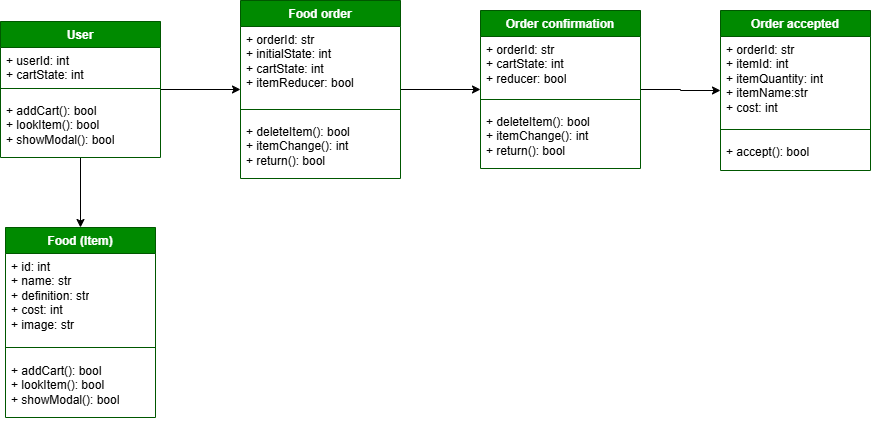

The diagram above was exported from draw.io. Its source (the exported page's mxGraphModel, read from the mxfile embedded in the PNG):
<mxGraphModel dx="1034" dy="570" grid="1" gridSize="10" guides="1" tooltips="1" connect="1" arrows="1" fold="1" page="1" pageScale="1" pageWidth="827" pageHeight="1169" math="0" shadow="0">
  <root>
    <mxCell id="0" />
    <mxCell id="1" parent="0" />
    <mxCell id="ZYOGanNyq_zi541Y4jqv-23" value="" style="edgeStyle=orthogonalEdgeStyle;rounded=0;orthogonalLoop=1;jettySize=auto;html=1;" edge="1" parent="1" source="ZYOGanNyq_zi541Y4jqv-14" target="ZYOGanNyq_zi541Y4jqv-19">
      <mxGeometry relative="1" as="geometry" />
    </mxCell>
    <mxCell id="ZYOGanNyq_zi541Y4jqv-36" value="" style="edgeStyle=orthogonalEdgeStyle;rounded=0;orthogonalLoop=1;jettySize=auto;html=1;" edge="1" parent="1" source="ZYOGanNyq_zi541Y4jqv-14" target="ZYOGanNyq_zi541Y4jqv-32">
      <mxGeometry relative="1" as="geometry" />
    </mxCell>
    <mxCell id="ZYOGanNyq_zi541Y4jqv-14" value="User" style="swimlane;fontStyle=1;align=center;verticalAlign=top;childLayout=stackLayout;horizontal=1;startSize=26;horizontalStack=0;resizeParent=1;resizeParentMax=0;resizeLast=0;collapsible=1;marginBottom=0;whiteSpace=wrap;html=1;fillColor=#008a00;strokeColor=#005700;fontColor=#ffffff;" vertex="1" parent="1">
      <mxGeometry x="90" y="191" width="160" height="136" as="geometry" />
    </mxCell>
    <mxCell id="ZYOGanNyq_zi541Y4jqv-15" value="+ userId: int&lt;div&gt;+ cartState: int&lt;/div&gt;" style="text;strokeColor=none;fillColor=none;align=left;verticalAlign=top;spacingLeft=4;spacingRight=4;overflow=hidden;rotatable=0;points=[[0,0.5],[1,0.5]];portConstraint=eastwest;whiteSpace=wrap;html=1;" vertex="1" parent="ZYOGanNyq_zi541Y4jqv-14">
      <mxGeometry y="26" width="160" height="32" as="geometry" />
    </mxCell>
    <mxCell id="ZYOGanNyq_zi541Y4jqv-16" value="" style="line;strokeWidth=1;fillColor=none;align=left;verticalAlign=middle;spacingTop=-1;spacingLeft=3;spacingRight=3;rotatable=0;labelPosition=right;points=[];portConstraint=eastwest;strokeColor=inherit;" vertex="1" parent="ZYOGanNyq_zi541Y4jqv-14">
      <mxGeometry y="58" width="160" height="18" as="geometry" />
    </mxCell>
    <mxCell id="ZYOGanNyq_zi541Y4jqv-17" value="+ addCart(): bool&lt;div&gt;+ lookItem(): bool&lt;/div&gt;&lt;div&gt;+ showModal(): bool&lt;/div&gt;" style="text;strokeColor=none;fillColor=none;align=left;verticalAlign=top;spacingLeft=4;spacingRight=4;overflow=hidden;rotatable=0;points=[[0,0.5],[1,0.5]];portConstraint=eastwest;whiteSpace=wrap;html=1;" vertex="1" parent="ZYOGanNyq_zi541Y4jqv-14">
      <mxGeometry y="76" width="160" height="60" as="geometry" />
    </mxCell>
    <mxCell id="ZYOGanNyq_zi541Y4jqv-31" value="" style="edgeStyle=orthogonalEdgeStyle;rounded=0;orthogonalLoop=1;jettySize=auto;html=1;" edge="1" parent="1" source="ZYOGanNyq_zi541Y4jqv-19" target="ZYOGanNyq_zi541Y4jqv-27">
      <mxGeometry relative="1" as="geometry" />
    </mxCell>
    <mxCell id="ZYOGanNyq_zi541Y4jqv-19" value="Food order" style="swimlane;fontStyle=1;align=center;verticalAlign=top;childLayout=stackLayout;horizontal=1;startSize=26;horizontalStack=0;resizeParent=1;resizeParentMax=0;resizeLast=0;collapsible=1;marginBottom=0;whiteSpace=wrap;html=1;fillColor=#008a00;strokeColor=#005700;fontColor=#ffffff;" vertex="1" parent="1">
      <mxGeometry x="330" y="170" width="160" height="178" as="geometry" />
    </mxCell>
    <mxCell id="ZYOGanNyq_zi541Y4jqv-20" value="+ orderId: str&lt;div&gt;+ initialState: int&lt;br&gt;&lt;div&gt;+ cartState: int&lt;/div&gt;&lt;div&gt;+ itemReducer: bool&lt;/div&gt;&lt;/div&gt;" style="text;strokeColor=none;fillColor=none;align=left;verticalAlign=top;spacingLeft=4;spacingRight=4;overflow=hidden;rotatable=0;points=[[0,0.5],[1,0.5]];portConstraint=eastwest;whiteSpace=wrap;html=1;" vertex="1" parent="ZYOGanNyq_zi541Y4jqv-19">
      <mxGeometry y="26" width="160" height="74" as="geometry" />
    </mxCell>
    <mxCell id="ZYOGanNyq_zi541Y4jqv-21" value="" style="line;strokeWidth=1;fillColor=none;align=left;verticalAlign=middle;spacingTop=-1;spacingLeft=3;spacingRight=3;rotatable=0;labelPosition=right;points=[];portConstraint=eastwest;strokeColor=inherit;" vertex="1" parent="ZYOGanNyq_zi541Y4jqv-19">
      <mxGeometry y="100" width="160" height="18" as="geometry" />
    </mxCell>
    <mxCell id="ZYOGanNyq_zi541Y4jqv-22" value="+ deleteItem(): bool&lt;div&gt;+ item&lt;span style=&quot;background-color: transparent; color: light-dark(rgb(0, 0, 0), rgb(255, 255, 255));&quot;&gt;Change(): int&lt;/span&gt;&lt;/div&gt;&lt;div&gt;&lt;span style=&quot;background-color: transparent; color: light-dark(rgb(0, 0, 0), rgb(255, 255, 255));&quot;&gt;+ return(): bool&lt;/span&gt;&lt;/div&gt;" style="text;strokeColor=none;fillColor=none;align=left;verticalAlign=top;spacingLeft=4;spacingRight=4;overflow=hidden;rotatable=0;points=[[0,0.5],[1,0.5]];portConstraint=eastwest;whiteSpace=wrap;html=1;" vertex="1" parent="ZYOGanNyq_zi541Y4jqv-19">
      <mxGeometry y="118" width="160" height="60" as="geometry" />
    </mxCell>
    <mxCell id="ZYOGanNyq_zi541Y4jqv-41" value="" style="edgeStyle=orthogonalEdgeStyle;rounded=0;orthogonalLoop=1;jettySize=auto;html=1;" edge="1" parent="1" source="ZYOGanNyq_zi541Y4jqv-27" target="ZYOGanNyq_zi541Y4jqv-37">
      <mxGeometry relative="1" as="geometry" />
    </mxCell>
    <mxCell id="ZYOGanNyq_zi541Y4jqv-27" value="Order confirmation" style="swimlane;fontStyle=1;align=center;verticalAlign=top;childLayout=stackLayout;horizontal=1;startSize=26;horizontalStack=0;resizeParent=1;resizeParentMax=0;resizeLast=0;collapsible=1;marginBottom=0;whiteSpace=wrap;html=1;fillColor=#008a00;strokeColor=#005700;fontColor=#ffffff;" vertex="1" parent="1">
      <mxGeometry x="570" y="180" width="160" height="158" as="geometry" />
    </mxCell>
    <mxCell id="ZYOGanNyq_zi541Y4jqv-28" value="+ orderId: str&lt;div&gt;+ cartState: int&lt;/div&gt;&lt;div&gt;+ reducer: bool&lt;/div&gt;" style="text;strokeColor=none;fillColor=none;align=left;verticalAlign=top;spacingLeft=4;spacingRight=4;overflow=hidden;rotatable=0;points=[[0,0.5],[1,0.5]];portConstraint=eastwest;whiteSpace=wrap;html=1;" vertex="1" parent="ZYOGanNyq_zi541Y4jqv-27">
      <mxGeometry y="26" width="160" height="54" as="geometry" />
    </mxCell>
    <mxCell id="ZYOGanNyq_zi541Y4jqv-29" value="" style="line;strokeWidth=1;fillColor=none;align=left;verticalAlign=middle;spacingTop=-1;spacingLeft=3;spacingRight=3;rotatable=0;labelPosition=right;points=[];portConstraint=eastwest;strokeColor=inherit;" vertex="1" parent="ZYOGanNyq_zi541Y4jqv-27">
      <mxGeometry y="80" width="160" height="18" as="geometry" />
    </mxCell>
    <mxCell id="ZYOGanNyq_zi541Y4jqv-30" value="+ deleteItem(): bool&lt;div&gt;+ item&lt;span style=&quot;background-color: transparent; color: light-dark(rgb(0, 0, 0), rgb(255, 255, 255));&quot;&gt;Change(): int&lt;/span&gt;&lt;/div&gt;&lt;div&gt;&lt;span style=&quot;background-color: transparent; color: light-dark(rgb(0, 0, 0), rgb(255, 255, 255));&quot;&gt;+ return(): bool&lt;/span&gt;&lt;/div&gt;" style="text;strokeColor=none;fillColor=none;align=left;verticalAlign=top;spacingLeft=4;spacingRight=4;overflow=hidden;rotatable=0;points=[[0,0.5],[1,0.5]];portConstraint=eastwest;whiteSpace=wrap;html=1;" vertex="1" parent="ZYOGanNyq_zi541Y4jqv-27">
      <mxGeometry y="98" width="160" height="60" as="geometry" />
    </mxCell>
    <mxCell id="ZYOGanNyq_zi541Y4jqv-32" value="Food (Item)" style="swimlane;fontStyle=1;align=center;verticalAlign=top;childLayout=stackLayout;horizontal=1;startSize=26;horizontalStack=0;resizeParent=1;resizeParentMax=0;resizeLast=0;collapsible=1;marginBottom=0;whiteSpace=wrap;html=1;fillColor=#008a00;strokeColor=#005700;fontColor=#ffffff;" vertex="1" parent="1">
      <mxGeometry x="95" y="397" width="150" height="190" as="geometry" />
    </mxCell>
    <mxCell id="ZYOGanNyq_zi541Y4jqv-33" value="+ id: int&lt;div&gt;+ name: str&lt;/div&gt;&lt;div&gt;+ definition: str&lt;/div&gt;&lt;div&gt;+ cost: int&lt;/div&gt;&lt;div&gt;+ image: str&lt;/div&gt;" style="text;strokeColor=none;fillColor=none;align=left;verticalAlign=top;spacingLeft=4;spacingRight=4;overflow=hidden;rotatable=0;points=[[0,0.5],[1,0.5]];portConstraint=eastwest;whiteSpace=wrap;html=1;" vertex="1" parent="ZYOGanNyq_zi541Y4jqv-32">
      <mxGeometry y="26" width="150" height="84" as="geometry" />
    </mxCell>
    <mxCell id="ZYOGanNyq_zi541Y4jqv-34" value="" style="line;strokeWidth=1;fillColor=none;align=left;verticalAlign=middle;spacingTop=-1;spacingLeft=3;spacingRight=3;rotatable=0;labelPosition=right;points=[];portConstraint=eastwest;strokeColor=inherit;" vertex="1" parent="ZYOGanNyq_zi541Y4jqv-32">
      <mxGeometry y="110" width="150" height="20" as="geometry" />
    </mxCell>
    <mxCell id="ZYOGanNyq_zi541Y4jqv-35" value="+ addCart(): bool&lt;div&gt;+ lookItem(): bool&lt;/div&gt;&lt;div&gt;+ showModal(): bool&lt;/div&gt;" style="text;strokeColor=none;fillColor=none;align=left;verticalAlign=top;spacingLeft=4;spacingRight=4;overflow=hidden;rotatable=0;points=[[0,0.5],[1,0.5]];portConstraint=eastwest;whiteSpace=wrap;html=1;" vertex="1" parent="ZYOGanNyq_zi541Y4jqv-32">
      <mxGeometry y="130" width="150" height="60" as="geometry" />
    </mxCell>
    <mxCell id="ZYOGanNyq_zi541Y4jqv-37" value="Order accepted" style="swimlane;fontStyle=1;align=center;verticalAlign=top;childLayout=stackLayout;horizontal=1;startSize=26;horizontalStack=0;resizeParent=1;resizeParentMax=0;resizeLast=0;collapsible=1;marginBottom=0;whiteSpace=wrap;html=1;fillColor=#008a00;strokeColor=#005700;fontColor=#ffffff;" vertex="1" parent="1">
      <mxGeometry x="810" y="180" width="150" height="160" as="geometry" />
    </mxCell>
    <mxCell id="ZYOGanNyq_zi541Y4jqv-38" value="+ orderId: str&lt;div&gt;+ itemId: int&lt;/div&gt;&lt;div&gt;+ itemQuantity: int&lt;/div&gt;&lt;div&gt;+ itemName:str&lt;/div&gt;&lt;div&gt;+ cost: int&lt;/div&gt;" style="text;strokeColor=none;fillColor=none;align=left;verticalAlign=top;spacingLeft=4;spacingRight=4;overflow=hidden;rotatable=0;points=[[0,0.5],[1,0.5]];portConstraint=eastwest;whiteSpace=wrap;html=1;" vertex="1" parent="ZYOGanNyq_zi541Y4jqv-37">
      <mxGeometry y="26" width="150" height="84" as="geometry" />
    </mxCell>
    <mxCell id="ZYOGanNyq_zi541Y4jqv-39" value="" style="line;strokeWidth=1;fillColor=none;align=left;verticalAlign=middle;spacingTop=-1;spacingLeft=3;spacingRight=3;rotatable=0;labelPosition=right;points=[];portConstraint=eastwest;strokeColor=inherit;" vertex="1" parent="ZYOGanNyq_zi541Y4jqv-37">
      <mxGeometry y="110" width="150" height="18" as="geometry" />
    </mxCell>
    <mxCell id="ZYOGanNyq_zi541Y4jqv-40" value="+ accept(): bool" style="text;strokeColor=none;fillColor=none;align=left;verticalAlign=top;spacingLeft=4;spacingRight=4;overflow=hidden;rotatable=0;points=[[0,0.5],[1,0.5]];portConstraint=eastwest;whiteSpace=wrap;html=1;" vertex="1" parent="ZYOGanNyq_zi541Y4jqv-37">
      <mxGeometry y="128" width="150" height="32" as="geometry" />
    </mxCell>
  </root>
</mxGraphModel>